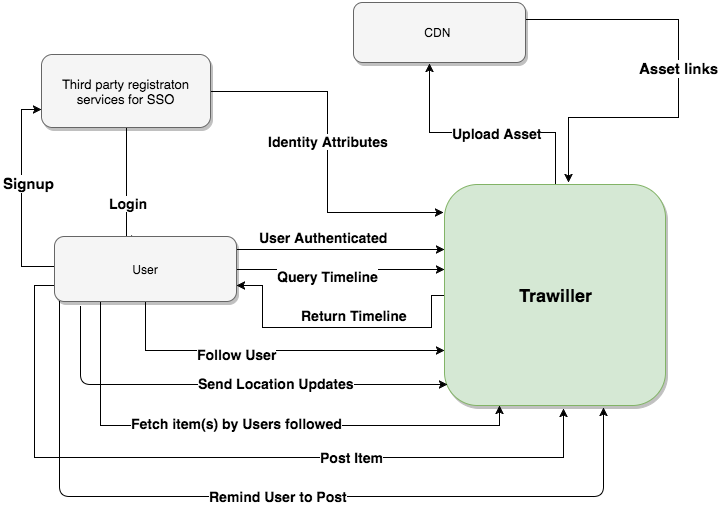

The diagram above was exported from draw.io. Its source (the exported page's mxGraphModel, read from the mxfile embedded in the PNG):
<mxGraphModel dx="1596" dy="891" grid="1" gridSize="13" guides="0" tooltips="1" connect="1" arrows="1" fold="1" page="0" pageScale="1" pageWidth="1169" pageHeight="826" background="#ffffff" math="0" shadow="0">
  <root>
    <mxCell id="0" />
    <mxCell id="1" parent="0" />
    <mxCell id="2" style="edgeStyle=orthogonalEdgeStyle;rounded=0;html=1;exitX=0.5;exitY=0;jettySize=auto;orthogonalLoop=1;entryX=0.442;entryY=1.017;entryPerimeter=0;" edge="1" source="6" target="27" parent="1">
      <mxGeometry relative="1" as="geometry">
        <Array as="points">
          <mxPoint x="436" y="169" />
          <mxPoint x="310" y="169" />
        </Array>
      </mxGeometry>
    </mxCell>
    <mxCell id="3" value="&lt;font style=&quot;font-size: 14px&quot;&gt;&lt;b&gt;Upload Asset&lt;/b&gt;&lt;/font&gt;" style="text;html=1;resizable=0;points=[];align=center;verticalAlign=middle;labelBackgroundColor=#ffffff;" vertex="1" connectable="0" parent="2">
      <mxGeometry x="-0.007" y="3" relative="1" as="geometry">
        <mxPoint x="12" y="-3" as="offset" />
      </mxGeometry>
    </mxCell>
    <mxCell id="4" style="edgeStyle=orthogonalEdgeStyle;rounded=0;html=1;exitX=0;exitY=0.5;entryX=1;entryY=0.75;jettySize=auto;orthogonalLoop=1;" edge="1" source="6" target="24" parent="1">
      <mxGeometry relative="1" as="geometry">
        <Array as="points">
          <mxPoint x="312" y="332" />
          <mxPoint x="312" y="364" />
          <mxPoint x="143" y="364" />
          <mxPoint x="143" y="322" />
        </Array>
      </mxGeometry>
    </mxCell>
    <mxCell id="5" value="&lt;b&gt;&lt;font style=&quot;font-size: 14px&quot;&gt;Return Timeline&lt;/font&gt;&lt;/b&gt;" style="text;html=1;resizable=0;points=[];align=center;verticalAlign=middle;labelBackgroundColor=#ffffff;" vertex="1" connectable="0" parent="4">
      <mxGeometry x="-0.0647" y="1" relative="1" as="geometry">
        <mxPoint x="9" y="-14" as="offset" />
      </mxGeometry>
    </mxCell>
    <mxCell id="6" value="&lt;h2&gt;Trawiller&lt;br&gt;&lt;/h2&gt;" style="whiteSpace=wrap;html=1;aspect=fixed;fillColor=#d5e8d4;strokeColor=#82b366;rounded=1;glass=0;comic=0;shadow=1;" vertex="1" parent="1">
      <mxGeometry x="325" y="221" width="221" height="221" as="geometry" />
    </mxCell>
    <mxCell id="7" style="edgeStyle=orthogonalEdgeStyle;rounded=0;html=1;entryX=0.467;entryY=0.05;entryPerimeter=0;jettySize=auto;orthogonalLoop=1;" edge="1" source="11" target="24" parent="1">
      <mxGeometry relative="1" as="geometry">
        <Array as="points">
          <mxPoint x="7" y="276" />
        </Array>
      </mxGeometry>
    </mxCell>
    <mxCell id="8" value="&lt;b&gt;&lt;font style=&quot;font-size: 14px&quot;&gt;Login&lt;/font&gt;&lt;/b&gt;" style="text;html=1;resizable=0;points=[];align=center;verticalAlign=middle;labelBackgroundColor=#ffffff;" vertex="1" connectable="0" parent="7">
      <mxGeometry x="0.1964" y="1" relative="1" as="geometry">
        <mxPoint as="offset" />
      </mxGeometry>
    </mxCell>
    <mxCell id="9" style="edgeStyle=orthogonalEdgeStyle;rounded=0;html=1;exitX=1;exitY=0.5;entryX=-0.005;entryY=0.127;entryPerimeter=0;jettySize=auto;orthogonalLoop=1;" edge="1" source="11" target="6" parent="1">
      <mxGeometry relative="1" as="geometry" />
    </mxCell>
    <mxCell id="10" value="&lt;font style=&quot;font-size: 14px&quot;&gt;&lt;b&gt;Identity Attributes&lt;/b&gt;&lt;/font&gt;" style="text;html=1;resizable=0;points=[];align=center;verticalAlign=middle;labelBackgroundColor=#ffffff;" vertex="1" connectable="0" parent="9">
      <mxGeometry x="-0.339" y="-49" relative="1" as="geometry">
        <mxPoint x="49" y="49" as="offset" />
      </mxGeometry>
    </mxCell>
    <mxCell id="11" value="&lt;font style=&quot;font-size: 13px&quot;&gt;Third party registraton services for SSO&lt;/font&gt;" style="rounded=1;whiteSpace=wrap;html=1;shadow=1;glass=0;comic=0;strokeColor=#666666;fillColor=#f5f5f5;" vertex="1" parent="1">
      <mxGeometry x="-78" y="91" width="169" height="73" as="geometry" />
    </mxCell>
    <mxCell id="12" style="edgeStyle=orthogonalEdgeStyle;rounded=0;html=1;exitX=0;exitY=0.5;entryX=0;entryY=0.75;jettySize=auto;orthogonalLoop=1;" edge="1" source="24" target="11" parent="1">
      <mxGeometry relative="1" as="geometry">
        <Array as="points">
          <mxPoint x="-98" y="303" />
          <mxPoint x="-98" y="146" />
        </Array>
      </mxGeometry>
    </mxCell>
    <mxCell id="13" value="&lt;font style=&quot;font-size: 15px&quot;&gt;&lt;b&gt;Signup&lt;/b&gt;&lt;/font&gt;" style="text;html=1;resizable=0;points=[];align=center;verticalAlign=middle;labelBackgroundColor=#ffffff;" vertex="1" connectable="0" parent="12">
      <mxGeometry x="-0.429" y="-2" relative="1" as="geometry">
        <mxPoint x="5" y="-59" as="offset" />
      </mxGeometry>
    </mxCell>
    <mxCell id="14" style="edgeStyle=orthogonalEdgeStyle;rounded=0;html=1;exitX=1;exitY=0.5;jettySize=auto;orthogonalLoop=1;" edge="1" source="24" target="6" parent="1">
      <mxGeometry relative="1" as="geometry">
        <Array as="points">
          <mxPoint x="91" y="306" />
          <mxPoint x="91" y="286" />
        </Array>
      </mxGeometry>
    </mxCell>
    <mxCell id="15" value="&lt;font style=&quot;font-size: 14px&quot;&gt;&lt;b&gt;User Authenticated&lt;/b&gt;&lt;/font&gt;" style="text;html=1;resizable=0;points=[];align=center;verticalAlign=middle;labelBackgroundColor=#ffffff;" vertex="1" connectable="0" parent="14">
      <mxGeometry x="-0.3064" y="1" relative="1" as="geometry">
        <mxPoint x="61" y="-12" as="offset" />
      </mxGeometry>
    </mxCell>
    <mxCell id="16" style="edgeStyle=orthogonalEdgeStyle;rounded=0;html=1;exitX=0.5;exitY=1;entryX=0;entryY=0.75;jettySize=auto;orthogonalLoop=1;" edge="1" source="24" target="6" parent="1">
      <mxGeometry relative="1" as="geometry" />
    </mxCell>
    <mxCell id="17" value="&lt;b&gt;&lt;font style=&quot;font-size: 14px&quot;&gt;Follow User&lt;/font&gt;&lt;/b&gt;" style="text;html=1;resizable=0;points=[];align=center;verticalAlign=middle;labelBackgroundColor=#ffffff;" vertex="1" connectable="0" parent="16">
      <mxGeometry x="-0.1782" y="-2" relative="1" as="geometry">
        <mxPoint x="-3" y="1" as="offset" />
      </mxGeometry>
    </mxCell>
    <mxCell id="18" style="edgeStyle=orthogonalEdgeStyle;rounded=0;html=1;exitX=0;exitY=0.75;jettySize=auto;orthogonalLoop=1;entryX=0.538;entryY=1.014;entryPerimeter=0;" edge="1" source="24" target="6" parent="1">
      <mxGeometry relative="1" as="geometry">
        <mxPoint x="494" y="715" as="targetPoint" />
        <Array as="points">
          <mxPoint x="-85" y="322" />
          <mxPoint x="-85" y="494" />
          <mxPoint x="444" y="494" />
        </Array>
      </mxGeometry>
    </mxCell>
    <mxCell id="19" value="&lt;b&gt;&lt;font style=&quot;font-size: 14px&quot;&gt;Post Item&lt;/font&gt;&lt;/b&gt;" style="text;html=1;resizable=0;points=[];align=center;verticalAlign=middle;labelBackgroundColor=#ffffff;" vertex="1" connectable="0" parent="18">
      <mxGeometry x="0.3208" y="1" relative="1" as="geometry">
        <mxPoint as="offset" />
      </mxGeometry>
    </mxCell>
    <mxCell id="20" style="edgeStyle=orthogonalEdgeStyle;rounded=0;html=1;exitX=1;exitY=0.5;jettySize=auto;orthogonalLoop=1;" edge="1" source="24" target="6" parent="1">
      <mxGeometry relative="1" as="geometry">
        <Array as="points">
          <mxPoint x="221" y="306" />
          <mxPoint x="221" y="306" />
        </Array>
      </mxGeometry>
    </mxCell>
    <mxCell id="21" value="&lt;b&gt;&lt;font style=&quot;font-size: 14px&quot;&gt;Query Timeline&lt;/font&gt;&lt;/b&gt;" style="text;html=1;resizable=0;points=[];align=center;verticalAlign=middle;labelBackgroundColor=#ffffff;" vertex="1" connectable="0" parent="20">
      <mxGeometry x="0.1037" y="3" relative="1" as="geometry">
        <mxPoint x="-24" y="9" as="offset" />
      </mxGeometry>
    </mxCell>
    <mxCell id="22" style="edgeStyle=orthogonalEdgeStyle;rounded=0;html=1;exitX=0.25;exitY=1;entryX=0.25;entryY=1;jettySize=auto;orthogonalLoop=1;" edge="1" source="24" target="6" parent="1">
      <mxGeometry relative="1" as="geometry">
        <Array as="points">
          <mxPoint x="-19" y="462" />
          <mxPoint x="380" y="462" />
        </Array>
      </mxGeometry>
    </mxCell>
    <mxCell id="23" value="&lt;b&gt;&lt;font style=&quot;font-size: 14px&quot;&gt;Fetch item(s) by Users followed&lt;/font&gt;&lt;/b&gt;" style="text;html=1;resizable=0;points=[];align=center;verticalAlign=middle;labelBackgroundColor=#ffffff;" vertex="1" connectable="0" parent="22">
      <mxGeometry x="-0.0424" y="3" relative="1" as="geometry">
        <mxPoint as="offset" />
      </mxGeometry>
    </mxCell>
    <mxCell id="24" value="User" style="whiteSpace=wrap;html=1;rounded=1;shadow=1;glass=0;comic=0;strokeColor=#666666;fillColor=#f5f5f5;" vertex="1" parent="1">
      <mxGeometry x="-65" y="273" width="182" height="65" as="geometry" />
    </mxCell>
    <mxCell id="25" style="edgeStyle=orthogonalEdgeStyle;rounded=0;html=1;jettySize=auto;orthogonalLoop=1;exitX=1;exitY=0.5;" edge="1" source="27" parent="1">
      <mxGeometry relative="1" as="geometry">
        <mxPoint x="449" y="219" as="targetPoint" />
        <Array as="points">
          <mxPoint x="406" y="56" />
          <mxPoint x="559" y="56" />
          <mxPoint x="559" y="154" />
          <mxPoint x="449" y="154" />
        </Array>
      </mxGeometry>
    </mxCell>
    <mxCell id="26" value="&lt;font style=&quot;font-size: 15px&quot;&gt;&lt;b&gt;Asset links&lt;/b&gt;&lt;/font&gt;" style="text;html=1;resizable=0;points=[];align=center;verticalAlign=middle;labelBackgroundColor=#ffffff;" vertex="1" connectable="0" parent="25">
      <mxGeometry x="-0.183" relative="1" as="geometry">
        <mxPoint y="35" as="offset" />
      </mxGeometry>
    </mxCell>
    <mxCell id="27" value="CDN&amp;nbsp;" style="rounded=1;whiteSpace=wrap;html=1;shadow=1;glass=0;comic=0;strokeColor=#666666;fillColor=#f5f5f5;" vertex="1" parent="1">
      <mxGeometry x="234" y="39" width="172" height="60" as="geometry" />
    </mxCell>
    <mxCell id="28" value="" style="endArrow=classic;html=1;entryX=0.014;entryY=0.905;entryPerimeter=0;edgeStyle=orthogonalEdgeStyle;" edge="1" target="6" parent="1">
      <mxGeometry width="50" height="50" relative="1" as="geometry">
        <mxPoint x="-39" y="364" as="sourcePoint" />
        <mxPoint x="24" y="325" as="targetPoint" />
        <Array as="points">
          <mxPoint x="-39" y="338" />
          <mxPoint x="-39" y="421" />
        </Array>
      </mxGeometry>
    </mxCell>
    <mxCell id="29" value="&lt;b&gt;&lt;font style=&quot;font-size: 14px&quot;&gt;Send Location Updates&lt;/font&gt;&lt;/b&gt;" style="text;html=1;resizable=0;points=[];align=center;verticalAlign=middle;labelBackgroundColor=#ffffff;" vertex="1" connectable="0" parent="28">
      <mxGeometry x="0.4034" y="2" relative="1" as="geometry">
        <mxPoint x="-30" as="offset" />
      </mxGeometry>
    </mxCell>
    <mxCell id="30" value="&lt;b&gt;&lt;font style=&quot;font-size: 14px&quot;&gt;Remind User to Post&lt;/font&gt;&lt;/b&gt;" style="endArrow=classic;html=1;exitX=0.027;exitY=1;exitPerimeter=0;entryX=0.719;entryY=1.009;entryPerimeter=0;edgeStyle=orthogonalEdgeStyle;" edge="1" source="24" target="6" parent="1">
      <mxGeometry width="50" height="50" relative="1" as="geometry">
        <mxPoint x="-117" y="583" as="sourcePoint" />
        <mxPoint x="-67" y="533" as="targetPoint" />
        <Array as="points">
          <mxPoint x="-60" y="533" />
          <mxPoint x="484" y="533" />
        </Array>
      </mxGeometry>
    </mxCell>
  </root>
</mxGraphModel>